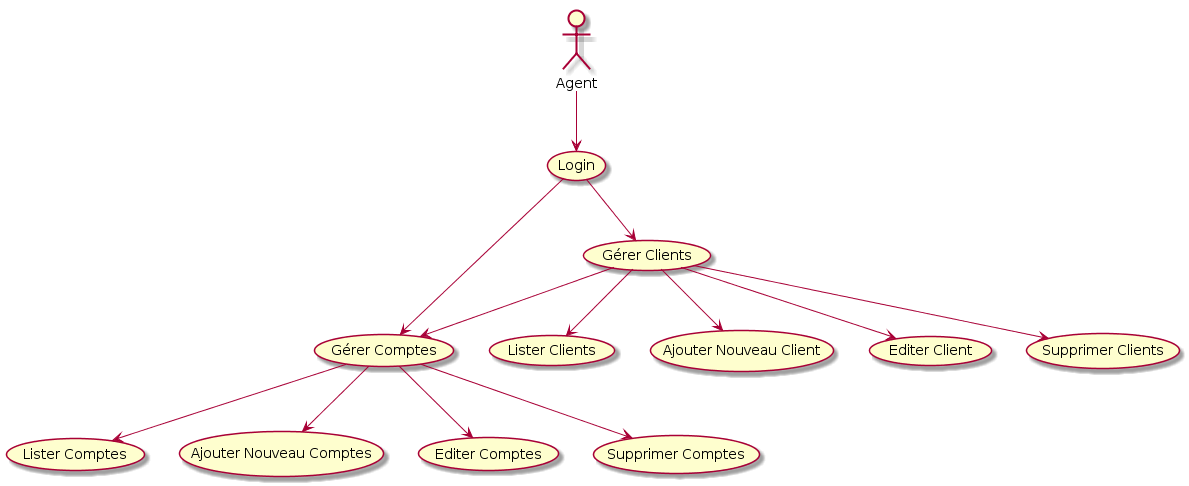

The diagram above was rendered by PlantUML. Its source (embedded in the PNG):
@startuml
:Agent:
(Login)
(Gérer Clients)
(Gérer Comptes)
Agent --> (Login)
(Login) --> (Gérer Clients)
(Login) --> (Gérer Comptes)
(Gérer Clients) --> (Gérer Comptes)
(Gérer Clients) --> (Lister Clients)
(Gérer Clients) --> (Ajouter Nouveau Client)
(Gérer Clients) --> (Editer Client)
(Gérer Clients) --> (Supprimer Clients)
(Gérer Comptes) --> (Lister Comptes)
(Gérer Comptes) --> (Ajouter Nouveau Comptes)
(Gérer Comptes) --> (Editer Comptes)
(Gérer Comptes) --> (Supprimer Comptes)
@enduml